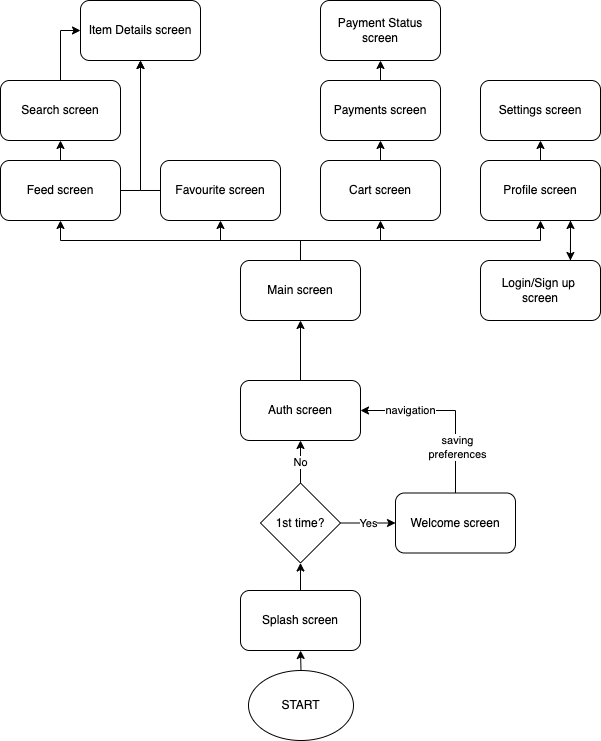

The diagram above was exported from draw.io. Its source (the exported page's mxGraphModel, read from the mxfile embedded in the PNG):
<mxGraphModel dx="1186" dy="714" grid="1" gridSize="10" guides="1" tooltips="1" connect="1" arrows="1" fold="1" page="1" pageScale="1" pageWidth="850" pageHeight="1100" math="0" shadow="0">
  <root>
    <mxCell id="0" />
    <mxCell id="1" parent="0" />
    <mxCell id="0wL7Kk1ByMY35Au4fdZc-31" style="edgeStyle=orthogonalEdgeStyle;rounded=0;orthogonalLoop=1;jettySize=auto;html=1;exitX=0.5;exitY=0;exitDx=0;exitDy=0;entryX=0.5;entryY=1;entryDx=0;entryDy=0;" edge="1" parent="1" source="0wL7Kk1ByMY35Au4fdZc-1" target="0wL7Kk1ByMY35Au4fdZc-9">
      <mxGeometry relative="1" as="geometry" />
    </mxCell>
    <mxCell id="0wL7Kk1ByMY35Au4fdZc-1" value="START" style="ellipse;whiteSpace=wrap;html=1;" vertex="1" parent="1">
      <mxGeometry x="368" y="930" width="105" height="70" as="geometry" />
    </mxCell>
    <mxCell id="0wL7Kk1ByMY35Au4fdZc-14" value="Yes" style="edgeStyle=orthogonalEdgeStyle;rounded=0;orthogonalLoop=1;jettySize=auto;html=1;exitX=1;exitY=0.5;exitDx=0;exitDy=0;entryX=0;entryY=0.5;entryDx=0;entryDy=0;" edge="1" parent="1" source="0wL7Kk1ByMY35Au4fdZc-7" target="0wL7Kk1ByMY35Au4fdZc-8">
      <mxGeometry relative="1" as="geometry" />
    </mxCell>
    <mxCell id="0wL7Kk1ByMY35Au4fdZc-16" value="No" style="edgeStyle=orthogonalEdgeStyle;rounded=0;orthogonalLoop=1;jettySize=auto;html=1;exitX=0.5;exitY=0;exitDx=0;exitDy=0;entryX=0.5;entryY=1;entryDx=0;entryDy=0;" edge="1" parent="1" source="0wL7Kk1ByMY35Au4fdZc-7" target="0wL7Kk1ByMY35Au4fdZc-11">
      <mxGeometry relative="1" as="geometry" />
    </mxCell>
    <mxCell id="0wL7Kk1ByMY35Au4fdZc-7" value="1st time?" style="rhombus;whiteSpace=wrap;html=1;" vertex="1" parent="1">
      <mxGeometry x="380" y="742.5" width="80" height="80" as="geometry" />
    </mxCell>
    <mxCell id="0wL7Kk1ByMY35Au4fdZc-20" style="edgeStyle=orthogonalEdgeStyle;rounded=0;orthogonalLoop=1;jettySize=auto;html=1;exitX=0.5;exitY=0;exitDx=0;exitDy=0;entryX=1;entryY=0.5;entryDx=0;entryDy=0;" edge="1" parent="1" source="0wL7Kk1ByMY35Au4fdZc-8" target="0wL7Kk1ByMY35Au4fdZc-11">
      <mxGeometry relative="1" as="geometry" />
    </mxCell>
    <mxCell id="0wL7Kk1ByMY35Au4fdZc-21" value="saving&lt;br&gt;preferences" style="edgeLabel;html=1;align=center;verticalAlign=middle;resizable=0;points=[];" vertex="1" connectable="0" parent="0wL7Kk1ByMY35Au4fdZc-20">
      <mxGeometry x="-0.4814" y="-1" relative="1" as="geometry">
        <mxPoint as="offset" />
      </mxGeometry>
    </mxCell>
    <mxCell id="0wL7Kk1ByMY35Au4fdZc-22" value="navigation" style="edgeLabel;html=1;align=center;verticalAlign=middle;resizable=0;points=[];" vertex="1" connectable="0" parent="0wL7Kk1ByMY35Au4fdZc-20">
      <mxGeometry x="0.4447" y="-1" relative="1" as="geometry">
        <mxPoint as="offset" />
      </mxGeometry>
    </mxCell>
    <mxCell id="0wL7Kk1ByMY35Au4fdZc-8" value="Welcome screen" style="rounded=1;whiteSpace=wrap;html=1;" vertex="1" parent="1">
      <mxGeometry x="515" y="752.5" width="120" height="60" as="geometry" />
    </mxCell>
    <mxCell id="0wL7Kk1ByMY35Au4fdZc-13" style="edgeStyle=orthogonalEdgeStyle;rounded=0;orthogonalLoop=1;jettySize=auto;html=1;exitX=0.5;exitY=0;exitDx=0;exitDy=0;entryX=0.5;entryY=1;entryDx=0;entryDy=0;" edge="1" parent="1" source="0wL7Kk1ByMY35Au4fdZc-9" target="0wL7Kk1ByMY35Au4fdZc-7">
      <mxGeometry relative="1" as="geometry" />
    </mxCell>
    <mxCell id="0wL7Kk1ByMY35Au4fdZc-9" value="Splash screen" style="rounded=1;whiteSpace=wrap;html=1;" vertex="1" parent="1">
      <mxGeometry x="360" y="850" width="120" height="60" as="geometry" />
    </mxCell>
    <mxCell id="0wL7Kk1ByMY35Au4fdZc-58" style="edgeStyle=orthogonalEdgeStyle;rounded=0;orthogonalLoop=1;jettySize=auto;html=1;exitX=0.5;exitY=0;exitDx=0;exitDy=0;entryX=0.5;entryY=1;entryDx=0;entryDy=0;" edge="1" parent="1" source="0wL7Kk1ByMY35Au4fdZc-11" target="0wL7Kk1ByMY35Au4fdZc-18">
      <mxGeometry relative="1" as="geometry" />
    </mxCell>
    <mxCell id="0wL7Kk1ByMY35Au4fdZc-11" value="Auth screen" style="rounded=1;whiteSpace=wrap;html=1;" vertex="1" parent="1">
      <mxGeometry x="360" y="640" width="120" height="60" as="geometry" />
    </mxCell>
    <mxCell id="0wL7Kk1ByMY35Au4fdZc-33" style="edgeStyle=orthogonalEdgeStyle;rounded=0;orthogonalLoop=1;jettySize=auto;html=1;exitX=0.5;exitY=0;exitDx=0;exitDy=0;entryX=0.5;entryY=1;entryDx=0;entryDy=0;" edge="1" parent="1" source="0wL7Kk1ByMY35Au4fdZc-18" target="0wL7Kk1ByMY35Au4fdZc-28">
      <mxGeometry relative="1" as="geometry" />
    </mxCell>
    <mxCell id="0wL7Kk1ByMY35Au4fdZc-34" style="edgeStyle=orthogonalEdgeStyle;rounded=0;orthogonalLoop=1;jettySize=auto;html=1;exitX=0.5;exitY=0;exitDx=0;exitDy=0;entryX=0.5;entryY=1;entryDx=0;entryDy=0;" edge="1" parent="1" source="0wL7Kk1ByMY35Au4fdZc-18" target="0wL7Kk1ByMY35Au4fdZc-29">
      <mxGeometry relative="1" as="geometry" />
    </mxCell>
    <mxCell id="0wL7Kk1ByMY35Au4fdZc-35" style="edgeStyle=orthogonalEdgeStyle;rounded=0;orthogonalLoop=1;jettySize=auto;html=1;exitX=0.5;exitY=0;exitDx=0;exitDy=0;entryX=0.5;entryY=1;entryDx=0;entryDy=0;" edge="1" parent="1" source="0wL7Kk1ByMY35Au4fdZc-18" target="0wL7Kk1ByMY35Au4fdZc-32">
      <mxGeometry relative="1" as="geometry" />
    </mxCell>
    <mxCell id="0wL7Kk1ByMY35Au4fdZc-36" style="edgeStyle=orthogonalEdgeStyle;rounded=0;orthogonalLoop=1;jettySize=auto;html=1;exitX=0.5;exitY=0;exitDx=0;exitDy=0;entryX=0.5;entryY=1;entryDx=0;entryDy=0;" edge="1" parent="1" source="0wL7Kk1ByMY35Au4fdZc-18" target="0wL7Kk1ByMY35Au4fdZc-30">
      <mxGeometry relative="1" as="geometry" />
    </mxCell>
    <mxCell id="0wL7Kk1ByMY35Au4fdZc-18" value="Main screen" style="rounded=1;whiteSpace=wrap;html=1;" vertex="1" parent="1">
      <mxGeometry x="360" y="520" width="120" height="60" as="geometry" />
    </mxCell>
    <mxCell id="0wL7Kk1ByMY35Au4fdZc-56" style="edgeStyle=orthogonalEdgeStyle;rounded=0;orthogonalLoop=1;jettySize=auto;html=1;exitX=0.75;exitY=0;exitDx=0;exitDy=0;entryX=0.75;entryY=1;entryDx=0;entryDy=0;" edge="1" parent="1" source="0wL7Kk1ByMY35Au4fdZc-23" target="0wL7Kk1ByMY35Au4fdZc-32">
      <mxGeometry relative="1" as="geometry" />
    </mxCell>
    <mxCell id="0wL7Kk1ByMY35Au4fdZc-23" value="Login/Sign up &lt;br&gt;screen" style="rounded=1;whiteSpace=wrap;html=1;" vertex="1" parent="1">
      <mxGeometry x="600" y="520" width="120" height="60" as="geometry" />
    </mxCell>
    <mxCell id="0wL7Kk1ByMY35Au4fdZc-44" style="edgeStyle=orthogonalEdgeStyle;rounded=0;orthogonalLoop=1;jettySize=auto;html=1;exitX=0.5;exitY=0;exitDx=0;exitDy=0;entryX=0.5;entryY=1;entryDx=0;entryDy=0;" edge="1" parent="1" source="0wL7Kk1ByMY35Au4fdZc-28" target="0wL7Kk1ByMY35Au4fdZc-40">
      <mxGeometry relative="1" as="geometry" />
    </mxCell>
    <mxCell id="0wL7Kk1ByMY35Au4fdZc-47" style="edgeStyle=orthogonalEdgeStyle;rounded=0;orthogonalLoop=1;jettySize=auto;html=1;exitX=1;exitY=0.5;exitDx=0;exitDy=0;entryX=0.5;entryY=1;entryDx=0;entryDy=0;" edge="1" parent="1" source="0wL7Kk1ByMY35Au4fdZc-28" target="0wL7Kk1ByMY35Au4fdZc-41">
      <mxGeometry relative="1" as="geometry" />
    </mxCell>
    <mxCell id="0wL7Kk1ByMY35Au4fdZc-28" value="Feed screen" style="rounded=1;whiteSpace=wrap;html=1;" vertex="1" parent="1">
      <mxGeometry x="120" y="420" width="120" height="60" as="geometry" />
    </mxCell>
    <mxCell id="0wL7Kk1ByMY35Au4fdZc-45" style="edgeStyle=orthogonalEdgeStyle;rounded=0;orthogonalLoop=1;jettySize=auto;html=1;exitX=0;exitY=0.5;exitDx=0;exitDy=0;" edge="1" parent="1" source="0wL7Kk1ByMY35Au4fdZc-29" target="0wL7Kk1ByMY35Au4fdZc-41">
      <mxGeometry relative="1" as="geometry" />
    </mxCell>
    <mxCell id="0wL7Kk1ByMY35Au4fdZc-29" value="Favourite screen" style="rounded=1;whiteSpace=wrap;html=1;" vertex="1" parent="1">
      <mxGeometry x="280" y="420" width="120" height="60" as="geometry" />
    </mxCell>
    <mxCell id="0wL7Kk1ByMY35Au4fdZc-43" style="edgeStyle=orthogonalEdgeStyle;rounded=0;orthogonalLoop=1;jettySize=auto;html=1;exitX=0.5;exitY=0;exitDx=0;exitDy=0;entryX=0.5;entryY=1;entryDx=0;entryDy=0;" edge="1" parent="1" source="0wL7Kk1ByMY35Au4fdZc-30" target="0wL7Kk1ByMY35Au4fdZc-38">
      <mxGeometry relative="1" as="geometry" />
    </mxCell>
    <mxCell id="0wL7Kk1ByMY35Au4fdZc-30" value="Cart screen" style="rounded=1;whiteSpace=wrap;html=1;" vertex="1" parent="1">
      <mxGeometry x="440" y="420" width="120" height="60" as="geometry" />
    </mxCell>
    <mxCell id="0wL7Kk1ByMY35Au4fdZc-42" style="edgeStyle=orthogonalEdgeStyle;rounded=0;orthogonalLoop=1;jettySize=auto;html=1;exitX=0.5;exitY=0;exitDx=0;exitDy=0;entryX=0.5;entryY=1;entryDx=0;entryDy=0;" edge="1" parent="1" source="0wL7Kk1ByMY35Au4fdZc-32" target="0wL7Kk1ByMY35Au4fdZc-37">
      <mxGeometry relative="1" as="geometry" />
    </mxCell>
    <mxCell id="0wL7Kk1ByMY35Au4fdZc-57" style="edgeStyle=orthogonalEdgeStyle;rounded=0;orthogonalLoop=1;jettySize=auto;html=1;exitX=0.75;exitY=1;exitDx=0;exitDy=0;" edge="1" parent="1" source="0wL7Kk1ByMY35Au4fdZc-32">
      <mxGeometry relative="1" as="geometry">
        <mxPoint x="689.8888888888887" y="520" as="targetPoint" />
      </mxGeometry>
    </mxCell>
    <mxCell id="0wL7Kk1ByMY35Au4fdZc-32" value="Profile screen" style="rounded=1;whiteSpace=wrap;html=1;" vertex="1" parent="1">
      <mxGeometry x="600" y="420" width="120" height="60" as="geometry" />
    </mxCell>
    <mxCell id="0wL7Kk1ByMY35Au4fdZc-37" value="Settings screen" style="rounded=1;whiteSpace=wrap;html=1;" vertex="1" parent="1">
      <mxGeometry x="600" y="340" width="120" height="60" as="geometry" />
    </mxCell>
    <mxCell id="0wL7Kk1ByMY35Au4fdZc-50" style="edgeStyle=orthogonalEdgeStyle;rounded=0;orthogonalLoop=1;jettySize=auto;html=1;exitX=0.5;exitY=0;exitDx=0;exitDy=0;entryX=0.5;entryY=1;entryDx=0;entryDy=0;" edge="1" parent="1" source="0wL7Kk1ByMY35Au4fdZc-38" target="0wL7Kk1ByMY35Au4fdZc-49">
      <mxGeometry relative="1" as="geometry" />
    </mxCell>
    <mxCell id="0wL7Kk1ByMY35Au4fdZc-38" value="Payments screen" style="rounded=1;whiteSpace=wrap;html=1;" vertex="1" parent="1">
      <mxGeometry x="440" y="340" width="120" height="60" as="geometry" />
    </mxCell>
    <mxCell id="0wL7Kk1ByMY35Au4fdZc-48" style="edgeStyle=orthogonalEdgeStyle;rounded=0;orthogonalLoop=1;jettySize=auto;html=1;exitX=0.5;exitY=0;exitDx=0;exitDy=0;entryX=0;entryY=0.5;entryDx=0;entryDy=0;" edge="1" parent="1" source="0wL7Kk1ByMY35Au4fdZc-40" target="0wL7Kk1ByMY35Au4fdZc-41">
      <mxGeometry relative="1" as="geometry" />
    </mxCell>
    <mxCell id="0wL7Kk1ByMY35Au4fdZc-40" value="Search screen" style="rounded=1;whiteSpace=wrap;html=1;" vertex="1" parent="1">
      <mxGeometry x="120" y="340" width="120" height="60" as="geometry" />
    </mxCell>
    <mxCell id="0wL7Kk1ByMY35Au4fdZc-41" value="Item Details screen" style="rounded=1;whiteSpace=wrap;html=1;" vertex="1" parent="1">
      <mxGeometry x="200" y="260" width="120" height="60" as="geometry" />
    </mxCell>
    <mxCell id="0wL7Kk1ByMY35Au4fdZc-49" value="Payment Status screen" style="rounded=1;whiteSpace=wrap;html=1;" vertex="1" parent="1">
      <mxGeometry x="440" y="260" width="120" height="60" as="geometry" />
    </mxCell>
  </root>
</mxGraphModel>